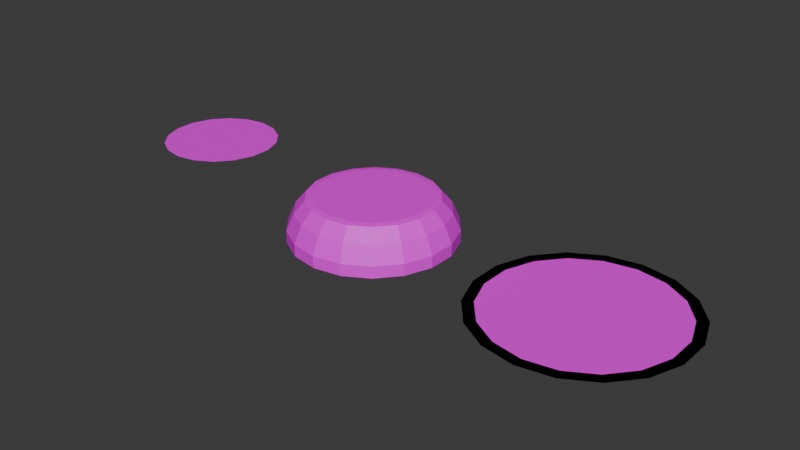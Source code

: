 # Source: field_objects.blend  (saved by Blender 4.2.66; exported with 4.5.12 LTS)
import bpy
from mathutils import Matrix  # noqa: F401  (used for matrix-valued properties, if any)

bpy.ops.wm.read_factory_settings(use_empty=True)
scene = bpy.context.scene
scene.name = 'Scene'

# ---- collections
col_collection = bpy.data.collections.new('Collection'); scene.collection.children.link(col_collection)

# ---- images (referenced by path relative to the original .blend; pixels are not part of the script)
import os
ASSET_DIR = os.environ.get("B2B_ASSET_DIR", "")  # directory of the original .blend (textures are referenced by path, not embedded)
HERE = os.path.dirname(os.path.abspath(__file__))  # packed textures are extracted next to this script under _unpacked/

def load_image(name, relpath, width, height, colorspace="sRGB"):
    """Load a texture the original file referenced (path relative to the .blend, or extracted next to this script)."""
    p = next((c for c in (os.path.join(HERE, relpath), os.path.join(ASSET_DIR, relpath)) if relpath and os.path.exists(c)), "")
    if p:
        img = bpy.data.images.load(p, check_existing=True)
        img.name = name
    else:  # same state as the original file: an image datablock whose file is absent (Cycles renders it pink)
        img = bpy.data.images.new(name, width, height)
        img.source = "FILE"
        img.filepath = "//" + (relpath or name)
    img.colorspace_settings.name = colorspace
    return img
img_game_colors_models_png = load_image('game_colors_models.png', 'game_colors_models.png', 1024, 1024, 'sRGB')

# ---- materials (node trees are filled in below, after node groups)
mat_gamecolors = bpy.data.materials.new('GameColors')

# ---- material node trees
mat_gamecolors.use_nodes = True; mat_gamecolors.node_tree.nodes.clear()
_N = mat_gamecolors.node_tree.nodes; _L = mat_gamecolors.node_tree.links
n0 = _N.new('ShaderNodeBsdfPrincipled'); n0.name = 'Principled BSDF'; n0.location = (10, 300)
n1 = _N.new('ShaderNodeOutputMaterial'); n1.name = 'Material Output'; n1.location = (300, 300)
n2 = _N.new('ShaderNodeTexImage'); n2.name = 'Image Texture'; n2.location = (-280, 232)
n2.image = img_game_colors_models_png
_L.new(n0.outputs[0], n1.inputs[0])
_L.new(n2.outputs[0], n0.inputs[0])
n1.is_active_output = True

# ---- world
world_world = bpy.data.worlds.new('World'); scene.world = world_world
world_world.use_nodes = True; world_world.node_tree.nodes.clear()
_N = world_world.node_tree.nodes; _L = world_world.node_tree.links
n0 = _N.new('ShaderNodeOutputWorld'); n0.name = 'World Output'; n0.location = (300, 300)
n1 = _N.new('ShaderNodeBackground'); n1.name = 'Background'; n1.location = (10, 300)
n1.inputs[0].default_value = (0.05088, 0.05088, 0.05088, 1.0)
_L.new(n1.outputs[0], n0.inputs[0])
n0.is_active_output = True
world_world.color = (0.05088, 0.05088, 0.05088)
world_world.sun_shadow_jitter_overblur = 0.0

# ---- meshes
me_cylinder_017 = bpy.data.meshes.new('Cylinder.017')
me_cylinder_017.from_pydata([(0.0, 1.521, -0.0131), (0.0, 1.521, 0.2103), (0.5203, 1.429, -0.0131), (0.5203, 1.429, 0.2103), (0.9778, 1.165, -0.0131), (0.9778, 1.165, 0.2103), (1.317, 0.7606, -0.0131), (1.317, 0.7606, 0.2103), (1.498, 0.2641, -0.0131), (1.498, 0.2641, 0.2103), (1.498, -0.2641, -0.0131), (1.498, -0.2641, 0.2103), (1.317, -0.7606, -0.0131), (1.317, -0.7606, 0.2103), (0.9778, -1.165, -0.0131), (0.9778, -1.165, 0.2103), (0.5203, -1.429, -0.0131), (0.5203, -1.429, 0.2103), (0.0, -1.521, -0.0131), (0.0, -1.521, 0.2103), (-0.5203, -1.429, -0.0131), (-0.5203, -1.429, 0.2103), (-0.9778, -1.165, -0.0131), (-0.9778, -1.165, 0.2103), (-1.317, -0.7606, -0.0131), (-1.317, -0.7606, 0.2103), (-1.498, -0.2641, -0.0131), (-1.498, -0.2641, 0.2103), (-1.498, 0.2641, -0.0131), (-1.498, 0.2641, 0.2103), (-1.317, 0.7606, -0.0131), (-1.317, 0.7606, 0.2103), (-0.9778, 1.165, -0.0131), (-0.9778, 1.165, 0.2103), (-0.5203, 1.429, -0.0131), (-0.5203, 1.429, 0.2103), (0.367, 1.008, 0.7741), (9.358e-09, 1.073, 0.7741), (0.6897, 0.822, 0.7741), (0.9293, 0.5365, 0.7741), (1.057, 0.1863, 0.7741), (1.057, -0.1863, 0.7741), (0.9293, -0.5365, 0.7741), (0.6897, -0.822, 0.7741), (0.367, -1.008, 0.7741), (9.358e-09, -1.073, 0.7741), (-0.367, -1.008, 0.7741), (-0.6897, -0.822, 0.7741), (-0.9293, -0.5365, 0.7741), (-1.057, -0.1863, 0.7741), (-1.057, 0.1863, 0.7741), (-0.9293, 0.5365, 0.7741), (-0.6897, 0.822, 0.7741), (-0.367, 1.008, 0.7741), (1.361, -0.24, 0.5293), (1.197, -0.691, 0.5293), (-0.4727, -1.299, 0.5293), (-0.8883, -1.059, 0.5293), (-1.197, 0.691, 0.5293), (-0.8883, 1.059, 0.5293), (1.197, 0.691, 0.5293), (1.361, 0.24, 0.5293), (0.4727, -1.299, 0.5293), (4.482e-09, -1.382, 0.5293), (-1.361, -0.24, 0.5293), (-1.361, 0.24, 0.5293), (0.4727, 1.299, 0.5293), (0.8883, 1.059, 0.5293), (0.8883, -1.059, 0.5293), (-1.197, -0.691, 0.5293), (-0.4727, 1.299, 0.5293), (4.482e-09, 1.382, 0.5293), (1.167, -0.2058, 0.757), (-0.4053, -1.114, 0.757), (-1.026, 0.5925, 0.757), (1.026, 0.5925, 0.757), (0.4053, -1.114, 0.757), (-1.167, -0.2058, 0.757), (0.4053, 1.114, 0.757), (7.589e-09, 1.185, 0.757), (1.026, -0.5925, 0.757), (-0.7618, -0.9078, 0.757), (-0.7618, 0.9078, 0.757), (1.167, 0.2058, 0.757), (7.589e-09, -1.185, 0.757), (-1.167, 0.2058, 0.757), (0.7618, 0.9078, 0.757), (0.7618, -0.9078, 0.757), (-1.026, -0.5925, 0.757), (-0.4053, 1.114, 0.757)], [], [(0, 1, 3, 2), (2, 3, 5, 4), (4, 5, 7, 6), (6, 7, 9, 8), (8, 9, 11, 10), (10, 11, 13, 12), (12, 13, 15, 14), (14, 15, 17, 16), (16, 17, 19, 18), (18, 19, 21, 20), (20, 21, 23, 22), (22, 23, 25, 24), (24, 25, 27, 26), (26, 27, 29, 28), (28, 29, 31, 30), (30, 31, 33, 32), (80, 72, 41, 42), (32, 33, 35, 34), (34, 35, 1, 0), (0, 2, 4, 6, 8, 10, 12, 14, 16, 18, 20, 22, 24, 26, 28, 30, 32, 34), (36, 37, 53, 52, 51, 50, 49, 48, 47, 46, 45, 44, 43, 42, 41, 40, 39, 38), (81, 73, 46, 47), (82, 74, 51, 52), (83, 75, 39, 40), (84, 76, 44, 45), (85, 77, 49, 50), (86, 78, 36, 38), (87, 80, 42, 43), (88, 81, 47, 48), (89, 82, 52, 53), (72, 83, 40, 41), (73, 84, 45, 46), (74, 85, 50, 51), (75, 86, 38, 39), (76, 87, 43, 44), (77, 88, 48, 49), (78, 79, 37, 36), (79, 89, 53, 37), (1, 35, 70, 71), (3, 1, 71, 66), (27, 25, 69, 64), (17, 15, 68, 62), (7, 5, 67, 60), (31, 29, 65, 58), (21, 19, 63, 56), (11, 9, 61, 54), (35, 33, 59, 70), (25, 23, 57, 69), (15, 13, 55, 68), (5, 3, 66, 67), (29, 27, 64, 65), (19, 17, 62, 63), (9, 7, 60, 61), (33, 31, 58, 59), (23, 21, 56, 57), (13, 11, 54, 55), (71, 70, 89, 79), (66, 71, 79, 78), (64, 69, 88, 77), (62, 68, 87, 76), (60, 67, 86, 75), (58, 65, 85, 74), (56, 63, 84, 73), (54, 61, 83, 72), (70, 59, 82, 89), (69, 57, 81, 88), (68, 55, 80, 87), (67, 66, 78, 86), (65, 64, 77, 85), (63, 62, 76, 84), (61, 60, 75, 83), (59, 58, 74, 82), (57, 56, 73, 81), (55, 54, 72, 80)])
_uv = me_cylinder_017.uv_layers.new(name='UVMap')
_uv.uv.foreach_set('vector', [0.6024, 0.8146, 0.6024, 0.8146, 0.6024, 0.8146, 0.6024, 0.8146, 0.6024, 0.8146, 0.6024, 0.8146, 0.6024, 0.8146, 0.6024, 0.8146, 0.6024, 0.8146, 0.6024, 0.8146, 0.6024, 0.8146, 0.6024, 0.8146, 0.6024, 0.8146, 0.6024, 0.8146, 0.6024, 0.8146, 0.6024, 0.8146, 0.6024, 0.8146, 0.6024, 0.8146, 0.6024, 0.8146, 0.6024, 0.8146, 0.6024, 0.8146, 0.6024, 0.8146, 0.6024, 0.8146, 0.6024, 0.8146, 0.6024, 0.8146, 0.6024, 0.8146, 0.6024, 0.8146, 0.6024, 0.8146, 0.6024, 0.8146, 0.6024, 0.8146, 0.6024, 0.8146, 0.6024, 0.8146, 0.6024, 0.8146, 0.6024, 0.8146, 0.6024, 0.8146, 0.6024, 0.8146, 0.6024, 0.8146, 0.6024, 0.8146, 0.6024, 0.8146, 0.6024, 0.8146, 0.6024, 0.8146, 0.6024, 0.8146, 0.6024, 0.8146, 0.6024, 0.8146, 0.6024, 0.8146, 0.6024, 0.8146, 0.6024, 0.8146, 0.6024, 0.8146, 0.6024, 0.8146, 0.6024, 0.8146, 0.6024, 0.8146, 0.6024, 0.8146, 0.6024, 0.8146, 0.6024, 0.8146, 0.6024, 0.8146, 0.6024, 0.8146, 0.6024, 0.8146, 0.6024, 0.8146, 0.6024, 0.8146, 0.6024, 0.8146, 0.6024, 0.8146, 0.6024, 0.8146, 0.6024, 0.8146, 0.6024, 0.8146, 0.9223, 0.8146, 0.9223, 0.8146, 0.9223, 0.8146, 0.9223, 0.8146, 0.6024, 0.8146, 0.6024, 0.8146, 0.6024, 0.8146, 0.6024, 0.8146, 0.6024, 0.8146, 0.6024, 0.8146, 0.6024, 0.8146, 0.6024, 0.8146, 0.6024, 0.8146, 0.6024, 0.8146, 0.6024, 0.8146, 0.6024, 0.8146, 0.6024, 0.8146, 0.6024, 0.8146, 0.6024, 0.8146, 0.6024, 0.8146, 0.6024, 0.8146, 0.6024, 0.8146, 0.6024, 0.8146, 0.6024, 0.8146, 0.6024, 0.8146, 0.6024, 0.8146, 0.6024, 0.8146, 0.6024, 0.8146, 0.6024, 0.8146, 0.6024, 0.8146, 0.06363, 0.04617, 0.05768, 0.04722, 0.05172, 0.04617, 0.04649, 0.04315, 0.0426, 0.03852, 0.04053, 0.03284, 0.04053, 0.02679, 0.0426, 0.02111, 0.04649, 0.01648, 0.05172, 0.01345, 0.05768, 0.0124, 0.06363, 0.01345, 0.06887, 0.01648, 0.07276, 0.02111, 0.07482, 0.02679, 0.07482, 0.03284, 0.07276, 0.03852, 0.06887, 0.04315, 0.9223, 0.8146, 0.9223, 0.8146, 0.9223, 0.8146, 0.9223, 0.8146, 0.9223, 0.8146, 0.9223, 0.8146, 0.9223, 0.8146, 0.9223, 0.8146, 0.9223, 0.8146, 0.9223, 0.8146, 0.9223, 0.8146, 0.9223, 0.8146, 0.9223, 0.8146, 0.9223, 0.8146, 0.9223, 0.8146, 0.9223, 0.8146, 0.9223, 0.8146, 0.9223, 0.8146, 0.9223, 0.8146, 0.9223, 0.8146, 0.9223, 0.8146, 0.9223, 0.8146, 0.9223, 0.8146, 0.9223, 0.8146, 0.9223, 0.8146, 0.9223, 0.8146, 0.9223, 0.8146, 0.9223, 0.8146, 0.9223, 0.8146, 0.9223, 0.8146, 0.9223, 0.8146, 0.9223, 0.8146, 0.9223, 0.8146, 0.9223, 0.8146, 0.9223, 0.8146, 0.9223, 0.8146, 0.9223, 0.8146, 0.9223, 0.8146, 0.9223, 0.8146, 0.9223, 0.8146, 0.9223, 0.8146, 0.9223, 0.8146, 0.9223, 0.8146, 0.9223, 0.8146, 0.9223, 0.8146, 0.9223, 0.8146, 0.9223, 0.8146, 0.9223, 0.8146, 0.9223, 0.8146, 0.9223, 0.8146, 0.9223, 0.8146, 0.9223, 0.8146, 0.9223, 0.8146, 0.9223, 0.8146, 0.9223, 0.8146, 0.9223, 0.8146, 0.9223, 0.8146, 0.9223, 0.8146, 0.9223, 0.8146, 0.9223, 0.8146, 0.9223, 0.8146, 0.9223, 0.8146, 0.9223, 0.8146, 0.9223, 0.8146, 0.9223, 0.8146, 0.9223, 0.8146, 0.9223, 0.8146, 0.9223, 0.8146, 0.75, 0.8097, 0.75, 0.8097, 0.75, 0.8097, 0.75, 0.8097, 0.75, 0.8097, 0.75, 0.8097, 0.75, 0.8097, 0.75, 0.8097, 0.75, 0.8097, 0.75, 0.8097, 0.75, 0.8097, 0.75, 0.8097, 0.75, 0.8097, 0.75, 0.8097, 0.75, 0.8097, 0.75, 0.8097, 0.75, 0.8097, 0.75, 0.8097, 0.75, 0.8097, 0.75, 0.8097, 0.75, 0.8097, 0.75, 0.8097, 0.75, 0.8097, 0.75, 0.8097, 0.75, 0.8097, 0.75, 0.8097, 0.75, 0.8097, 0.75, 0.8097, 0.75, 0.8097, 0.75, 0.8097, 0.75, 0.8097, 0.75, 0.8097, 0.75, 0.8097, 0.75, 0.8097, 0.75, 0.8097, 0.75, 0.8097, 0.75, 0.8097, 0.75, 0.8097, 0.75, 0.8097, 0.75, 0.8097, 0.75, 0.8097, 0.75, 0.8097, 0.75, 0.8097, 0.75, 0.8097, 0.75, 0.8097, 0.75, 0.8097, 0.75, 0.8097, 0.75, 0.8097, 0.75, 0.8097, 0.75, 0.8097, 0.75, 0.8097, 0.75, 0.8097, 0.75, 0.8097, 0.75, 0.8097, 0.75, 0.8097, 0.75, 0.8097, 0.75, 0.8097, 0.75, 0.8097, 0.75, 0.8097, 0.75, 0.8097, 0.75, 0.8097, 0.75, 0.8097, 0.75, 0.8097, 0.75, 0.8097, 0.75, 0.8097, 0.75, 0.8097, 0.75, 0.8097, 0.75, 0.8097, 0.75, 0.8097, 0.75, 0.8097, 0.75, 0.8097, 0.75, 0.8097, 0.75, 0.8097, 0.75, 0.8097, 0.75, 0.8097, 0.75, 0.8097, 0.75, 0.8097, 0.75, 0.8097, 0.75, 0.8097, 0.75, 0.8097, 0.75, 0.8097, 0.75, 0.8097, 0.75, 0.8097, 0.75, 0.8097, 0.75, 0.8097, 0.75, 0.8097, 0.75, 0.8097, 0.75, 0.8097, 0.75, 0.8097, 0.75, 0.8097, 0.75, 0.8097, 0.75, 0.8097, 0.75, 0.8097, 0.75, 0.8097, 0.75, 0.8097, 0.75, 0.8097, 0.75, 0.8097, 0.75, 0.8097, 0.75, 0.8097, 0.75, 0.8097, 0.75, 0.8097, 0.75, 0.8097, 0.75, 0.8097, 0.75, 0.8097, 0.75, 0.8097, 0.75, 0.8097, 0.75, 0.8097, 0.75, 0.8097, 0.75, 0.8097, 0.75, 0.8097, 0.75, 0.8097, 0.75, 0.8097, 0.75, 0.8097, 0.75, 0.8097, 0.75, 0.8097, 0.75, 0.8097, 0.75, 0.8097, 0.75, 0.8097, 0.75, 0.8097, 0.75, 0.8097, 0.75, 0.8097, 0.75, 0.8097, 0.75, 0.8097, 0.75, 0.8097, 0.75, 0.8097, 0.75, 0.8097, 0.75, 0.8097, 0.75, 0.8097, 0.75, 0.8097, 0.75, 0.8097, 0.75, 0.8097, 0.75, 0.8097, 0.75, 0.8097, 0.75, 0.8097, 0.75, 0.8097, 0.75, 0.8097, 0.75, 0.8097, 0.75, 0.8097, 0.75, 0.8097, 0.75, 0.8097, 0.75, 0.8097, 0.75, 0.8097, 0.75, 0.8097, 0.75, 0.8097])
me_cylinder_017.materials.append(mat_gamecolors)
me_cylinder_017.update()
me_cylinder_019 = bpy.data.meshes.new('Cylinder.019')
me_cylinder_019.from_pydata([(0.367, 1.008, 0.7741), (9.358e-09, 1.073, 0.7741), (0.6897, 0.822, 0.7741), (0.9293, 0.5365, 0.7741), (1.057, 0.1863, 0.7741), (1.057, -0.1863, 0.7741), (0.9293, -0.5365, 0.7741), (0.6897, -0.822, 0.7741), (0.367, -1.008, 0.7741), (9.358e-09, -1.073, 0.7741), (-0.367, -1.008, 0.7741), (-0.6897, -0.822, 0.7741), (-0.9293, -0.5365, 0.7741), (-1.057, -0.1863, 0.7741), (-1.057, 0.1863, 0.7741), (-0.9293, 0.5365, 0.7741), (-0.6897, 0.822, 0.7741), (-0.367, 1.008, 0.7741)], [], [(0, 1, 17, 16, 15, 14, 13, 12, 11, 10, 9, 8, 7, 6, 5, 4, 3, 2)])
_uv = me_cylinder_019.uv_layers.new(name='UVMap')
_uv.uv.foreach_set('vector', [0.6488, 0.05261, 0.4863, 0.02612, 0.3246, 0.05678, 0.1831, 0.1409, 0.07897, 0.2683, 0.02467, 0.4237, 0.02678, 0.5883, 0.08506, 0.7422, 0.1925, 0.8669, 0.3361, 0.9474, 0.4985, 0.9739, 0.6602, 0.9432, 0.8017, 0.8591, 0.9058, 0.7317, 0.9601, 0.5763, 0.958, 0.4117, 0.8998, 0.2578, 0.7923, 0.1331])
me_cylinder_019.materials.append(mat_gamecolors)
me_cylinder_019.update()
me_cylinder_001 = bpy.data.meshes.new('Cylinder.001')
me_cylinder_001.from_pydata([(-4.889e-08, 1.677, 0.09695), (0.5736, 1.576, 0.09695), (1.078, 1.285, 0.09695), (1.452, 0.8386, 0.09695), (1.652, 0.2912, 0.09695), (1.652, -0.2912, 0.09695), (1.452, -0.8386, 0.09695), (1.078, -1.285, 0.09695), (0.5736, -1.576, 0.09695), (-4.889e-08, -1.677, 0.09695), (-0.5736, -1.576, 0.09695), (-1.078, -1.285, 0.09695), (-1.452, -0.8386, 0.09695), (-1.652, -0.2912, 0.09695), (-1.652, 0.2912, 0.09695), (-1.452, 0.8386, 0.09695), (-1.078, 1.285, 0.09695), (-0.5736, 1.576, 0.09695), (-1.112e-07, 1.876, 0.09695), (0.6416, 1.763, 0.09695), (1.206, 1.437, 0.09695), (1.625, 0.9379, 0.09695), (1.847, 0.3257, 0.09695), (1.847, -0.3257, 0.09695), (1.625, -0.9379, 0.09695), (1.206, -1.437, 0.09695), (0.6416, -1.763, 0.09695), (-1.112e-07, -1.876, 0.09695), (-0.6416, -1.763, 0.09695), (-1.206, -1.437, 0.09695), (-1.625, -0.9379, 0.09695), (-1.847, -0.3257, 0.09695), (-1.847, 0.3257, 0.09695), (-1.625, 0.9379, 0.09695), (-1.206, 1.437, 0.09695), (-0.6416, 1.763, 0.09695)], [], [(18, 19, 20, 21, 22, 23, 24, 25, 26, 27, 28, 29, 30, 31, 32, 33, 34, 35), (13, 14, 32, 31), (6, 7, 25, 24), (14, 15, 33, 32), (7, 8, 26, 25), (0, 1, 19, 18), (15, 16, 34, 33), (8, 9, 27, 26), (1, 2, 20, 19), (16, 17, 35, 34), (9, 10, 28, 27), (2, 3, 21, 20), (17, 0, 18, 35), (10, 11, 29, 28), (3, 4, 22, 21), (11, 12, 30, 29), (4, 5, 23, 22), (12, 13, 31, 30), (5, 6, 24, 23)])
_uv = me_cylinder_001.uv_layers.new(name='UVMap')
_uv.uv.foreach_set('vector', [0.6024, 0.8146, 0.6024, 0.8146, 0.6024, 0.8146, 0.6024, 0.8146, 0.6024, 0.8146, 0.6024, 0.8146, 0.6024, 0.8146, 0.6024, 0.8146, 0.6024, 0.8146, 0.6024, 0.8146, 0.6024, 0.8146, 0.6024, 0.8146, 0.6024, 0.8146, 0.6024, 0.8146, 0.6024, 0.8146, 0.6024, 0.8146, 0.6024, 0.8146, 0.6024, 0.8146, 0.6024, 0.8146, 0.6024, 0.8146, 0.6024, 0.8146, 0.6024, 0.8146, 0.6024, 0.8146, 0.6024, 0.8146, 0.6024, 0.8146, 0.6024, 0.8146, 0.6024, 0.8146, 0.6024, 0.8146, 0.6024, 0.8146, 0.6024, 0.8146, 0.6024, 0.8146, 0.6024, 0.8146, 0.6024, 0.8146, 0.6024, 0.8146, 0.6024, 0.8146, 0.6024, 0.8146, 0.6024, 0.8146, 0.6024, 0.8146, 0.6024, 0.8146, 0.6024, 0.8146, 0.6024, 0.8146, 0.6024, 0.8146, 0.6024, 0.8146, 0.6024, 0.8146, 0.6024, 0.8146, 0.6024, 0.8146, 0.6024, 0.8146, 0.6024, 0.8146, 0.6024, 0.8146, 0.6024, 0.8146, 0.6024, 0.8146, 0.6024, 0.8146, 0.6024, 0.8146, 0.6024, 0.8146, 0.6024, 0.8146, 0.6024, 0.8146, 0.6024, 0.8146, 0.6024, 0.8146, 0.6024, 0.8146, 0.6024, 0.8146, 0.6024, 0.8146, 0.6024, 0.8146, 0.6024, 0.8146, 0.6024, 0.8146, 0.6024, 0.8146, 0.6024, 0.8146, 0.6024, 0.8146, 0.6024, 0.8146, 0.6024, 0.8146, 0.6024, 0.8146, 0.6024, 0.8146, 0.6024, 0.8146, 0.6024, 0.8146, 0.6024, 0.8146, 0.6024, 0.8146, 0.6024, 0.8146, 0.6024, 0.8146, 0.6024, 0.8146, 0.6024, 0.8146, 0.6024, 0.8146, 0.6024, 0.8146, 0.6024, 0.8146, 0.6024, 0.8146, 0.6024, 0.8146, 0.6024, 0.8146, 0.6024, 0.8146, 0.6024, 0.8146, 0.6024, 0.8146, 0.6024, 0.8146, 0.6024, 0.8146])
me_cylinder_001.materials.append(mat_gamecolors)
me_cylinder_001.update()

# ---- objects
ob_player_turn = bpy.data.objects.new('player_turn', me_cylinder_017)
ob_player_turn_placeholder = bpy.data.objects.new('player_turn_placeholder', me_cylinder_019)
ob_player_turn_hover = bpy.data.objects.new('player_turn_hover', me_cylinder_001)

# ---- transforms, parenting, visibility, modifiers, constraints
ob_player_turn.location = (0.0, 0.0, 0.0)
ob_player_turn_placeholder.location = (-3.837, 0.0, 0.0)
ob_player_turn_hover.location = (4.225, 0.0, 0.0)

# ---- collection membership
col_collection.objects.link(ob_player_turn)
col_collection.objects.link(ob_player_turn_placeholder)
col_collection.objects.link(ob_player_turn_hover)

# ---- scene / render settings (as saved in the file)
scene.frame_start = 1; scene.frame_end = 250; scene.frame_set(1)
scene.render.engine = 'BLENDER_EEVEE_NEXT'
bpy.context.view_layer.update()

# ---- added for rendering (the .blend has no active camera and no usable light): camera, sun
cam_auto = bpy.data.cameras.new('AutoCamera')
cam_auto.lens = 50.0
cam_auto.sensor_width = 36.0
cam_auto.clip_end = 1000.0
ob_auto_camera = bpy.data.objects.new('AutoCamera', cam_auto)
scene.collection.objects.link(ob_auto_camera)
ob_auto_camera.location = (11.3374, -12.8976, 8.97889)
ob_auto_camera.rotation_euler = (1.09748, -7.21219e-08, 0.694738)
scene.camera = ob_auto_camera
light_auto_sun = bpy.data.lights.new('AutoSun', 'SUN')
light_auto_sun.energy = 3.0
light_auto_sun.angle = 0.0523599
ob_auto_sun = bpy.data.objects.new('AutoSun', light_auto_sun)
scene.collection.objects.link(ob_auto_sun)
ob_auto_sun.rotation_euler = (0.872665, 0.174533, 0.523599)
bpy.context.view_layer.update()
